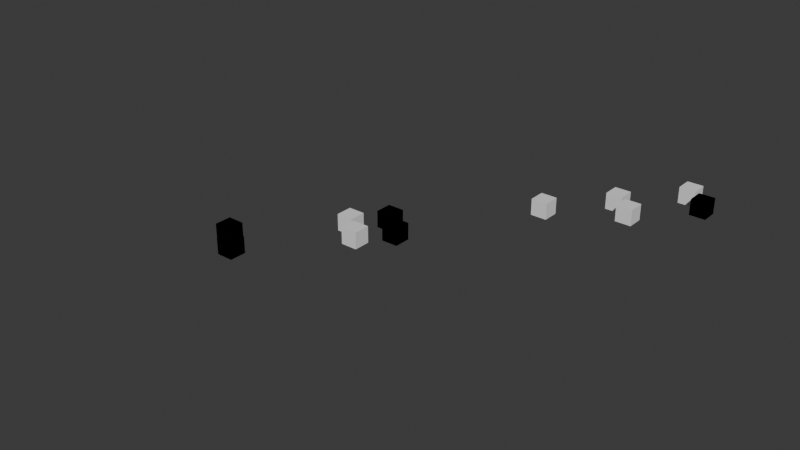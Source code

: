 # Source: adaptive_animation_test.blend  (saved by Blender 4.2.66; exported with 4.5.12 LTS)
import bpy
from mathutils import Matrix  # noqa: F401  (used for matrix-valued properties, if any)

bpy.ops.wm.read_factory_settings(use_empty=True)
scene = bpy.context.scene
scene.name = 'Scene'

# ---- collections
col_collection = bpy.data.collections.new('Collection'); scene.collection.children.link(col_collection)
col_rest = bpy.data.collections.new('rest'); scene.collection.children.link(col_rest)

# ---- world
world_world = bpy.data.worlds.new('World'); scene.world = world_world
world_world.use_nodes = True; world_world.node_tree.nodes.clear()
_N = world_world.node_tree.nodes; _L = world_world.node_tree.links
n0 = _N.new('ShaderNodeOutputWorld'); n0.name = 'World Output'; n0.location = (300, 300)
n1 = _N.new('ShaderNodeBackground'); n1.name = 'Background'; n1.location = (10, 300)
n1.inputs[0].default_value = (0.05088, 0.05088, 0.05088, 1.0)
_L.new(n1.outputs[0], n0.inputs[0])
n0.is_active_output = True
world_world.color = (0.05088, 0.05088, 0.05088)
world_world.sun_shadow_jitter_overblur = 0.0

# ---- meshes
me_cube_048 = bpy.data.meshes.new('Cube.048')
me_cube_048.from_pydata([(-0.05, -0.05, -0.05), (-0.05, -0.05, 0.05), (-0.05, 0.05, -0.05), (-0.05, 0.05, 0.05), (0.05, -0.05, -0.05), (0.05, -0.05, 0.05), (0.05, 0.05, -0.05), (0.05, 0.05, 0.05)], [], [(0, 1, 3, 2), (2, 3, 7, 6), (6, 7, 5, 4), (4, 5, 1, 0), (2, 6, 4, 0), (7, 3, 1, 5)])
_uv = me_cube_048.uv_layers.new(name='UVMap')
_uv.uv.foreach_set('vector', [0.375, 0.0, 0.625, 0.0, 0.625, 0.25, 0.375, 0.25, 0.375, 0.25, 0.625, 0.25, 0.625, 0.5, 0.375, 0.5, 0.375, 0.5, 0.625, 0.5, 0.625, 0.75, 0.375, 0.75, 0.375, 0.75, 0.625, 0.75, 0.625, 1.0, 0.375, 1.0, 0.125, 0.5, 0.375, 0.5, 0.375, 0.75, 0.125, 0.75, 0.625, 0.5, 0.875, 0.5, 0.875, 0.75, 0.625, 0.75])
me_cube_048.update()
me_cube_049 = bpy.data.meshes.new('Cube.049')
me_cube_049.from_pydata([(-0.05, -0.05, -0.05), (-0.05, -0.05, 0.05), (-0.05, 0.05, -0.05), (-0.05, 0.05, 0.05), (0.05, -0.05, -0.05), (0.05, -0.05, 0.05), (0.05, 0.05, -0.05), (0.05, 0.05, 0.05)], [], [(0, 1, 3, 2), (2, 3, 7, 6), (6, 7, 5, 4), (4, 5, 1, 0), (2, 6, 4, 0), (7, 3, 1, 5)])
_uv = me_cube_049.uv_layers.new(name='UVMap')
_uv.uv.foreach_set('vector', [0.375, 0.0, 0.625, 0.0, 0.625, 0.25, 0.375, 0.25, 0.375, 0.25, 0.625, 0.25, 0.625, 0.5, 0.375, 0.5, 0.375, 0.5, 0.625, 0.5, 0.625, 0.75, 0.375, 0.75, 0.375, 0.75, 0.625, 0.75, 0.625, 1.0, 0.375, 1.0, 0.125, 0.5, 0.375, 0.5, 0.375, 0.75, 0.125, 0.75, 0.625, 0.5, 0.875, 0.5, 0.875, 0.75, 0.625, 0.75])
me_cube_049.update()
me_cube_050 = bpy.data.meshes.new('Cube.050')
me_cube_050.from_pydata([(-0.05, -0.05, -0.05), (-0.05, -0.05, 0.05), (-0.05, 0.05, -0.05), (-0.05, 0.05, 0.05), (0.05, -0.05, -0.05), (0.05, -0.05, 0.05), (0.05, 0.05, -0.05), (0.05, 0.05, 0.05)], [], [(0, 1, 3, 2), (2, 3, 7, 6), (6, 7, 5, 4), (4, 5, 1, 0), (2, 6, 4, 0), (7, 3, 1, 5)])
_uv = me_cube_050.uv_layers.new(name='UVMap')
_uv.uv.foreach_set('vector', [0.375, 0.0, 0.625, 0.0, 0.625, 0.25, 0.375, 0.25, 0.375, 0.25, 0.625, 0.25, 0.625, 0.5, 0.375, 0.5, 0.375, 0.5, 0.625, 0.5, 0.625, 0.75, 0.375, 0.75, 0.375, 0.75, 0.625, 0.75, 0.625, 1.0, 0.375, 1.0, 0.125, 0.5, 0.375, 0.5, 0.375, 0.75, 0.125, 0.75, 0.625, 0.5, 0.875, 0.5, 0.875, 0.75, 0.625, 0.75])
me_cube_050.update()
me_cube_051 = bpy.data.meshes.new('Cube.051')
me_cube_051.from_pydata([(-0.05, -0.05, -0.05), (-0.05, -0.05, 0.05), (-0.05, 0.05, -0.05), (-0.05, 0.05, 0.05), (0.05, -0.05, -0.05), (0.05, -0.05, 0.05), (0.05, 0.05, -0.05), (0.05, 0.05, 0.05)], [], [(0, 1, 3, 2), (2, 3, 7, 6), (6, 7, 5, 4), (4, 5, 1, 0), (2, 6, 4, 0), (7, 3, 1, 5)])
_uv = me_cube_051.uv_layers.new(name='UVMap')
_uv.uv.foreach_set('vector', [0.375, 0.0, 0.625, 0.0, 0.625, 0.25, 0.375, 0.25, 0.375, 0.25, 0.625, 0.25, 0.625, 0.5, 0.375, 0.5, 0.375, 0.5, 0.625, 0.5, 0.625, 0.75, 0.375, 0.75, 0.375, 0.75, 0.625, 0.75, 0.625, 1.0, 0.375, 1.0, 0.125, 0.5, 0.375, 0.5, 0.375, 0.75, 0.125, 0.75, 0.625, 0.5, 0.875, 0.5, 0.875, 0.75, 0.625, 0.75])
me_cube_051.update()
me_cube_052 = bpy.data.meshes.new('Cube.052')
me_cube_052.from_pydata([(-0.05, -0.05, -0.05), (-0.05, -0.05, 0.05), (-0.05, 0.05, -0.05), (-0.05, 0.05, 0.05), (0.05, -0.05, -0.05), (0.05, -0.05, 0.05), (0.05, 0.05, -0.05), (0.05, 0.05, 0.05)], [], [(0, 1, 3, 2), (2, 3, 7, 6), (6, 7, 5, 4), (4, 5, 1, 0), (2, 6, 4, 0), (7, 3, 1, 5)])
_uv = me_cube_052.uv_layers.new(name='UVMap')
_uv.uv.foreach_set('vector', [0.375, 0.0, 0.625, 0.0, 0.625, 0.25, 0.375, 0.25, 0.375, 0.25, 0.625, 0.25, 0.625, 0.5, 0.375, 0.5, 0.375, 0.5, 0.625, 0.5, 0.625, 0.75, 0.375, 0.75, 0.375, 0.75, 0.625, 0.75, 0.625, 1.0, 0.375, 1.0, 0.125, 0.5, 0.375, 0.5, 0.375, 0.75, 0.125, 0.75, 0.625, 0.5, 0.875, 0.5, 0.875, 0.75, 0.625, 0.75])
me_cube_052.update()
me_cube_053 = bpy.data.meshes.new('Cube.053')
me_cube_053.from_pydata([(-0.05, -0.05, -0.05), (-0.05, -0.05, 0.05), (-0.05, 0.05, -0.05), (-0.05, 0.05, 0.05), (0.05, -0.05, -0.05), (0.05, -0.05, 0.05), (0.05, 0.05, -0.05), (0.05, 0.05, 0.05)], [], [(0, 1, 3, 2), (2, 3, 7, 6), (6, 7, 5, 4), (4, 5, 1, 0), (2, 6, 4, 0), (7, 3, 1, 5)])
_uv = me_cube_053.uv_layers.new(name='UVMap')
_uv.uv.foreach_set('vector', [0.375, 0.0, 0.625, 0.0, 0.625, 0.25, 0.375, 0.25, 0.375, 0.25, 0.625, 0.25, 0.625, 0.5, 0.375, 0.5, 0.375, 0.5, 0.625, 0.5, 0.625, 0.75, 0.375, 0.75, 0.375, 0.75, 0.625, 0.75, 0.625, 1.0, 0.375, 1.0, 0.125, 0.5, 0.375, 0.5, 0.375, 0.75, 0.125, 0.75, 0.625, 0.5, 0.875, 0.5, 0.875, 0.75, 0.625, 0.75])
me_cube_053.update()
me_cube_054 = bpy.data.meshes.new('Cube.054')
me_cube_054.from_pydata([(-0.05, -0.05, -0.05), (-0.05, -0.05, 0.05), (-0.05, 0.05, -0.05), (-0.05, 0.05, 0.05), (0.05, -0.05, -0.05), (0.05, -0.05, 0.05), (0.05, 0.05, -0.05), (0.05, 0.05, 0.05)], [], [(0, 1, 3, 2), (2, 3, 7, 6), (6, 7, 5, 4), (4, 5, 1, 0), (2, 6, 4, 0), (7, 3, 1, 5)])
_uv = me_cube_054.uv_layers.new(name='UVMap')
_uv.uv.foreach_set('vector', [0.375, 0.0, 0.625, 0.0, 0.625, 0.25, 0.375, 0.25, 0.375, 0.25, 0.625, 0.25, 0.625, 0.5, 0.375, 0.5, 0.375, 0.5, 0.625, 0.5, 0.625, 0.75, 0.375, 0.75, 0.375, 0.75, 0.625, 0.75, 0.625, 1.0, 0.375, 1.0, 0.125, 0.5, 0.375, 0.5, 0.375, 0.75, 0.125, 0.75, 0.625, 0.5, 0.875, 0.5, 0.875, 0.75, 0.625, 0.75])
me_cube_054.update()
me_cube_055 = bpy.data.meshes.new('Cube.055')
me_cube_055.from_pydata([(-0.05, -0.05, -0.05), (-0.05, -0.05, 0.05), (-0.05, 0.05, -0.05), (-0.05, 0.05, 0.05), (0.05, -0.05, -0.05), (0.05, -0.05, 0.05), (0.05, 0.05, -0.05), (0.05, 0.05, 0.05)], [], [(0, 1, 3, 2), (2, 3, 7, 6), (6, 7, 5, 4), (4, 5, 1, 0), (2, 6, 4, 0), (7, 3, 1, 5)])
_uv = me_cube_055.uv_layers.new(name='UVMap')
_uv.uv.foreach_set('vector', [0.375, 0.0, 0.625, 0.0, 0.625, 0.25, 0.375, 0.25, 0.375, 0.25, 0.625, 0.25, 0.625, 0.5, 0.375, 0.5, 0.375, 0.5, 0.625, 0.5, 0.625, 0.75, 0.375, 0.75, 0.375, 0.75, 0.625, 0.75, 0.625, 1.0, 0.375, 1.0, 0.125, 0.5, 0.375, 0.5, 0.375, 0.75, 0.125, 0.75, 0.625, 0.5, 0.875, 0.5, 0.875, 0.75, 0.625, 0.75])
me_cube_055.update()
me_cube_056 = bpy.data.meshes.new('Cube.056')
me_cube_056.from_pydata([(-0.05, -0.05, -0.05), (-0.05, -0.05, 0.05), (-0.05, 0.05, -0.05), (-0.05, 0.05, 0.05), (0.05, -0.05, -0.05), (0.05, -0.05, 0.05), (0.05, 0.05, -0.05), (0.05, 0.05, 0.05)], [], [(0, 1, 3, 2), (2, 3, 7, 6), (6, 7, 5, 4), (4, 5, 1, 0), (2, 6, 4, 0), (7, 3, 1, 5)])
_uv = me_cube_056.uv_layers.new(name='UVMap')
_uv.uv.foreach_set('vector', [0.375, 0.0, 0.625, 0.0, 0.625, 0.25, 0.375, 0.25, 0.375, 0.25, 0.625, 0.25, 0.625, 0.5, 0.375, 0.5, 0.375, 0.5, 0.625, 0.5, 0.625, 0.75, 0.375, 0.75, 0.375, 0.75, 0.625, 0.75, 0.625, 1.0, 0.375, 1.0, 0.125, 0.5, 0.375, 0.5, 0.375, 0.75, 0.125, 0.75, 0.625, 0.5, 0.875, 0.5, 0.875, 0.75, 0.625, 0.75])
me_cube_056.update()
me_cube_057 = bpy.data.meshes.new('Cube.057')
me_cube_057.from_pydata([(-0.05, -0.05, -0.05), (-0.05, -0.05, 0.05), (-0.05, 0.05, -0.05), (-0.05, 0.05, 0.05), (0.05, -0.05, -0.05), (0.05, -0.05, 0.05), (0.05, 0.05, -0.05), (0.05, 0.05, 0.05)], [], [(0, 1, 3, 2), (2, 3, 7, 6), (6, 7, 5, 4), (4, 5, 1, 0), (2, 6, 4, 0), (7, 3, 1, 5)])
_uv = me_cube_057.uv_layers.new(name='UVMap')
_uv.uv.foreach_set('vector', [0.375, 0.0, 0.625, 0.0, 0.625, 0.25, 0.375, 0.25, 0.375, 0.25, 0.625, 0.25, 0.625, 0.5, 0.375, 0.5, 0.375, 0.5, 0.625, 0.5, 0.625, 0.75, 0.375, 0.75, 0.375, 0.75, 0.625, 0.75, 0.625, 1.0, 0.375, 1.0, 0.125, 0.5, 0.375, 0.5, 0.375, 0.75, 0.125, 0.75, 0.625, 0.5, 0.875, 0.5, 0.875, 0.75, 0.625, 0.75])
me_cube_057.update()
me_cube_058 = bpy.data.meshes.new('Cube.058')
me_cube_058.from_pydata([(-0.05, -0.05, -0.05), (-0.05, -0.05, 0.05), (-0.05, 0.05, -0.05), (-0.05, 0.05, 0.05), (0.05, -0.05, -0.05), (0.05, -0.05, 0.05), (0.05, 0.05, -0.05), (0.05, 0.05, 0.05)], [], [(0, 1, 3, 2), (2, 3, 7, 6), (6, 7, 5, 4), (4, 5, 1, 0), (2, 6, 4, 0), (7, 3, 1, 5)])
_uv = me_cube_058.uv_layers.new(name='UVMap')
_uv.uv.foreach_set('vector', [0.375, 0.0, 0.625, 0.0, 0.625, 0.25, 0.375, 0.25, 0.375, 0.25, 0.625, 0.25, 0.625, 0.5, 0.375, 0.5, 0.375, 0.5, 0.625, 0.5, 0.625, 0.75, 0.375, 0.75, 0.375, 0.75, 0.625, 0.75, 0.625, 1.0, 0.375, 1.0, 0.125, 0.5, 0.375, 0.5, 0.375, 0.75, 0.125, 0.75, 0.625, 0.5, 0.875, 0.5, 0.875, 0.75, 0.625, 0.75])
me_cube_058.update()
me_cube_059 = bpy.data.meshes.new('Cube.059')
me_cube_059.from_pydata([(-0.05, -0.05, -0.05), (-0.05, -0.05, 0.05), (-0.05, 0.05, -0.05), (-0.05, 0.05, 0.05), (0.05, -0.05, -0.05), (0.05, -0.05, 0.05), (0.05, 0.05, -0.05), (0.05, 0.05, 0.05)], [], [(0, 1, 3, 2), (2, 3, 7, 6), (6, 7, 5, 4), (4, 5, 1, 0), (2, 6, 4, 0), (7, 3, 1, 5)])
_uv = me_cube_059.uv_layers.new(name='UVMap')
_uv.uv.foreach_set('vector', [0.375, 0.0, 0.625, 0.0, 0.625, 0.25, 0.375, 0.25, 0.375, 0.25, 0.625, 0.25, 0.625, 0.5, 0.375, 0.5, 0.375, 0.5, 0.625, 0.5, 0.625, 0.75, 0.375, 0.75, 0.375, 0.75, 0.625, 0.75, 0.625, 1.0, 0.375, 1.0, 0.125, 0.5, 0.375, 0.5, 0.375, 0.75, 0.125, 0.75, 0.625, 0.5, 0.875, 0.5, 0.875, 0.75, 0.625, 0.75])
me_cube_059.update()
me_cube_060 = bpy.data.meshes.new('Cube.060')
me_cube_060.from_pydata([(-0.05, -0.05, -0.05), (-0.05, -0.05, 0.05), (-0.05, 0.05, -0.05), (-0.05, 0.05, 0.05), (0.05, -0.05, -0.05), (0.05, -0.05, 0.05), (0.05, 0.05, -0.05), (0.05, 0.05, 0.05)], [], [(0, 1, 3, 2), (2, 3, 7, 6), (6, 7, 5, 4), (4, 5, 1, 0), (2, 6, 4, 0), (7, 3, 1, 5)])
_uv = me_cube_060.uv_layers.new(name='UVMap')
_uv.uv.foreach_set('vector', [0.375, 0.0, 0.625, 0.0, 0.625, 0.25, 0.375, 0.25, 0.375, 0.25, 0.625, 0.25, 0.625, 0.5, 0.375, 0.5, 0.375, 0.5, 0.625, 0.5, 0.625, 0.75, 0.375, 0.75, 0.375, 0.75, 0.625, 0.75, 0.625, 1.0, 0.375, 1.0, 0.125, 0.5, 0.375, 0.5, 0.375, 0.75, 0.125, 0.75, 0.625, 0.5, 0.875, 0.5, 0.875, 0.75, 0.625, 0.75])
me_cube_060.update()
me_cube_061 = bpy.data.meshes.new('Cube.061')
me_cube_061.from_pydata([(-0.05, -0.05, -0.05), (-0.05, -0.05, 0.05), (-0.05, 0.05, -0.05), (-0.05, 0.05, 0.05), (0.05, -0.05, -0.05), (0.05, -0.05, 0.05), (0.05, 0.05, -0.05), (0.05, 0.05, 0.05)], [], [(0, 1, 3, 2), (2, 3, 7, 6), (6, 7, 5, 4), (4, 5, 1, 0), (2, 6, 4, 0), (7, 3, 1, 5)])
_uv = me_cube_061.uv_layers.new(name='UVMap')
_uv.uv.foreach_set('vector', [0.375, 0.0, 0.625, 0.0, 0.625, 0.25, 0.375, 0.25, 0.375, 0.25, 0.625, 0.25, 0.625, 0.5, 0.375, 0.5, 0.375, 0.5, 0.625, 0.5, 0.625, 0.75, 0.375, 0.75, 0.375, 0.75, 0.625, 0.75, 0.625, 1.0, 0.375, 1.0, 0.125, 0.5, 0.375, 0.5, 0.375, 0.75, 0.125, 0.75, 0.625, 0.5, 0.875, 0.5, 0.875, 0.75, 0.625, 0.75])
me_cube_061.update()
me_cube_062 = bpy.data.meshes.new('Cube.062')
me_cube_062.from_pydata([(-0.05, -0.05, -0.05), (-0.05, -0.05, 0.05), (-0.05, 0.05, -0.05), (-0.05, 0.05, 0.05), (0.05, -0.05, -0.05), (0.05, -0.05, 0.05), (0.05, 0.05, -0.05), (0.05, 0.05, 0.05)], [], [(0, 1, 3, 2), (2, 3, 7, 6), (6, 7, 5, 4), (4, 5, 1, 0), (2, 6, 4, 0), (7, 3, 1, 5)])
_uv = me_cube_062.uv_layers.new(name='UVMap')
_uv.uv.foreach_set('vector', [0.375, 0.0, 0.625, 0.0, 0.625, 0.25, 0.375, 0.25, 0.375, 0.25, 0.625, 0.25, 0.625, 0.5, 0.375, 0.5, 0.375, 0.5, 0.625, 0.5, 0.625, 0.75, 0.375, 0.75, 0.375, 0.75, 0.625, 0.75, 0.625, 1.0, 0.375, 1.0, 0.125, 0.5, 0.375, 0.5, 0.375, 0.75, 0.125, 0.75, 0.625, 0.5, 0.875, 0.5, 0.875, 0.75, 0.625, 0.75])
me_cube_062.update()
me_cube_063 = bpy.data.meshes.new('Cube.063')
me_cube_063.from_pydata([(-0.05, -0.05, -0.05), (-0.05, -0.05, 0.05), (-0.05, 0.05, -0.05), (-0.05, 0.05, 0.05), (0.05, -0.05, -0.05), (0.05, -0.05, 0.05), (0.05, 0.05, -0.05), (0.05, 0.05, 0.05)], [], [(0, 1, 3, 2), (2, 3, 7, 6), (6, 7, 5, 4), (4, 5, 1, 0), (2, 6, 4, 0), (7, 3, 1, 5)])
_uv = me_cube_063.uv_layers.new(name='UVMap')
_uv.uv.foreach_set('vector', [0.375, 0.0, 0.625, 0.0, 0.625, 0.25, 0.375, 0.25, 0.375, 0.25, 0.625, 0.25, 0.625, 0.5, 0.375, 0.5, 0.375, 0.5, 0.625, 0.5, 0.625, 0.75, 0.375, 0.75, 0.375, 0.75, 0.625, 0.75, 0.625, 1.0, 0.375, 1.0, 0.125, 0.5, 0.375, 0.5, 0.375, 0.75, 0.125, 0.75, 0.625, 0.5, 0.875, 0.5, 0.875, 0.75, 0.625, 0.75])
me_cube_063.update()
me_cube_064 = bpy.data.meshes.new('Cube.064')
me_cube_064.from_pydata([(-0.05, -0.05, -0.05), (-0.05, -0.05, 0.05), (-0.05, 0.05, -0.05), (-0.05, 0.05, 0.05), (0.05, -0.05, -0.05), (0.05, -0.05, 0.05), (0.05, 0.05, -0.05), (0.05, 0.05, 0.05)], [], [(0, 1, 3, 2), (2, 3, 7, 6), (6, 7, 5, 4), (4, 5, 1, 0), (2, 6, 4, 0), (7, 3, 1, 5)])
_uv = me_cube_064.uv_layers.new(name='UVMap')
_uv.uv.foreach_set('vector', [0.375, 0.0, 0.625, 0.0, 0.625, 0.25, 0.375, 0.25, 0.375, 0.25, 0.625, 0.25, 0.625, 0.5, 0.375, 0.5, 0.375, 0.5, 0.625, 0.5, 0.625, 0.75, 0.375, 0.75, 0.375, 0.75, 0.625, 0.75, 0.625, 1.0, 0.375, 1.0, 0.125, 0.5, 0.375, 0.5, 0.375, 0.75, 0.125, 0.75, 0.625, 0.5, 0.875, 0.5, 0.875, 0.75, 0.625, 0.75])
me_cube_064.update()
me_cube_065 = bpy.data.meshes.new('Cube.065')
me_cube_065.from_pydata([(-0.05, -0.05, -0.05), (-0.05, -0.05, 0.05), (-0.05, 0.05, -0.05), (-0.05, 0.05, 0.05), (0.05, -0.05, -0.05), (0.05, -0.05, 0.05), (0.05, 0.05, -0.05), (0.05, 0.05, 0.05)], [], [(0, 1, 3, 2), (2, 3, 7, 6), (6, 7, 5, 4), (4, 5, 1, 0), (2, 6, 4, 0), (7, 3, 1, 5)])
_uv = me_cube_065.uv_layers.new(name='UVMap')
_uv.uv.foreach_set('vector', [0.375, 0.0, 0.625, 0.0, 0.625, 0.25, 0.375, 0.25, 0.375, 0.25, 0.625, 0.25, 0.625, 0.5, 0.375, 0.5, 0.375, 0.5, 0.625, 0.5, 0.625, 0.75, 0.375, 0.75, 0.375, 0.75, 0.625, 0.75, 0.625, 1.0, 0.375, 1.0, 0.125, 0.5, 0.375, 0.5, 0.375, 0.75, 0.125, 0.75, 0.625, 0.5, 0.875, 0.5, 0.875, 0.75, 0.625, 0.75])
me_cube_065.update()
me_cube_066 = bpy.data.meshes.new('Cube.066')
me_cube_066.from_pydata([(-0.05, -0.05, -0.05), (-0.05, -0.05, 0.05), (-0.05, 0.05, -0.05), (-0.05, 0.05, 0.05), (0.05, -0.05, -0.05), (0.05, -0.05, 0.05), (0.05, 0.05, -0.05), (0.05, 0.05, 0.05)], [], [(0, 1, 3, 2), (2, 3, 7, 6), (6, 7, 5, 4), (4, 5, 1, 0), (2, 6, 4, 0), (7, 3, 1, 5)])
_uv = me_cube_066.uv_layers.new(name='UVMap')
_uv.uv.foreach_set('vector', [0.375, 0.0, 0.625, 0.0, 0.625, 0.25, 0.375, 0.25, 0.375, 0.25, 0.625, 0.25, 0.625, 0.5, 0.375, 0.5, 0.375, 0.5, 0.625, 0.5, 0.625, 0.75, 0.375, 0.75, 0.375, 0.75, 0.625, 0.75, 0.625, 1.0, 0.375, 1.0, 0.125, 0.5, 0.375, 0.5, 0.375, 0.75, 0.125, 0.75, 0.625, 0.5, 0.875, 0.5, 0.875, 0.75, 0.625, 0.75])
me_cube_066.update()
me_cube_067 = bpy.data.meshes.new('Cube.067')
me_cube_067.from_pydata([(-0.05, -0.05, -0.05), (-0.05, -0.05, 0.05), (-0.05, 0.05, -0.05), (-0.05, 0.05, 0.05), (0.05, -0.05, -0.05), (0.05, -0.05, 0.05), (0.05, 0.05, -0.05), (0.05, 0.05, 0.05)], [], [(0, 1, 3, 2), (2, 3, 7, 6), (6, 7, 5, 4), (4, 5, 1, 0), (2, 6, 4, 0), (7, 3, 1, 5)])
_uv = me_cube_067.uv_layers.new(name='UVMap')
_uv.uv.foreach_set('vector', [0.375, 0.0, 0.625, 0.0, 0.625, 0.25, 0.375, 0.25, 0.375, 0.25, 0.625, 0.25, 0.625, 0.5, 0.375, 0.5, 0.375, 0.5, 0.625, 0.5, 0.625, 0.75, 0.375, 0.75, 0.375, 0.75, 0.625, 0.75, 0.625, 1.0, 0.375, 1.0, 0.125, 0.5, 0.375, 0.5, 0.375, 0.75, 0.125, 0.75, 0.625, 0.5, 0.875, 0.5, 0.875, 0.75, 0.625, 0.75])
me_cube_067.update()
me_cube_068 = bpy.data.meshes.new('Cube.068')
me_cube_068.from_pydata([(-0.05, -0.05, -0.05), (-0.05, -0.05, 0.05), (-0.05, 0.05, -0.05), (-0.05, 0.05, 0.05), (0.05, -0.05, -0.05), (0.05, -0.05, 0.05), (0.05, 0.05, -0.05), (0.05, 0.05, 0.05)], [], [(0, 1, 3, 2), (2, 3, 7, 6), (6, 7, 5, 4), (4, 5, 1, 0), (2, 6, 4, 0), (7, 3, 1, 5)])
_uv = me_cube_068.uv_layers.new(name='UVMap')
_uv.uv.foreach_set('vector', [0.375, 0.0, 0.625, 0.0, 0.625, 0.25, 0.375, 0.25, 0.375, 0.25, 0.625, 0.25, 0.625, 0.5, 0.375, 0.5, 0.375, 0.5, 0.625, 0.5, 0.625, 0.75, 0.375, 0.75, 0.375, 0.75, 0.625, 0.75, 0.625, 1.0, 0.375, 1.0, 0.125, 0.5, 0.375, 0.5, 0.375, 0.75, 0.125, 0.75, 0.625, 0.5, 0.875, 0.5, 0.875, 0.75, 0.625, 0.75])
me_cube_068.update()
me_cube_003 = bpy.data.meshes.new('Cube.003')
me_cube_003.from_pydata([(-0.05, -0.05, -0.05), (-0.05, -0.05, 0.05), (-0.05, 0.05, -0.05), (-0.05, 0.05, 0.05), (0.05, -0.05, -0.05), (0.05, -0.05, 0.05), (0.05, 0.05, -0.05), (0.05, 0.05, 0.05)], [], [(0, 1, 3, 2), (2, 3, 7, 6), (6, 7, 5, 4), (4, 5, 1, 0), (2, 6, 4, 0), (7, 3, 1, 5)])
_uv = me_cube_003.uv_layers.new(name='UVMap')
_uv.uv.foreach_set('vector', [0.375, 0.0, 0.625, 0.0, 0.625, 0.25, 0.375, 0.25, 0.375, 0.25, 0.625, 0.25, 0.625, 0.5, 0.375, 0.5, 0.375, 0.5, 0.625, 0.5, 0.625, 0.75, 0.375, 0.75, 0.375, 0.75, 0.625, 0.75, 0.625, 1.0, 0.375, 1.0, 0.125, 0.5, 0.375, 0.5, 0.375, 0.75, 0.125, 0.75, 0.625, 0.5, 0.875, 0.5, 0.875, 0.75, 0.625, 0.75])
me_cube_003.update()
me_cube_004 = bpy.data.meshes.new('Cube.004')
me_cube_004.from_pydata([(-0.05, -0.05, -0.05), (-0.05, -0.05, 0.05), (-0.05, 0.05, -0.05), (-0.05, 0.05, 0.05), (0.05, -0.05, -0.05), (0.05, -0.05, 0.05), (0.05, 0.05, -0.05), (0.05, 0.05, 0.05)], [], [(0, 1, 3, 2), (2, 3, 7, 6), (6, 7, 5, 4), (4, 5, 1, 0), (2, 6, 4, 0), (7, 3, 1, 5)])
_uv = me_cube_004.uv_layers.new(name='UVMap')
_uv.uv.foreach_set('vector', [0.375, 0.0, 0.625, 0.0, 0.625, 0.25, 0.375, 0.25, 0.375, 0.25, 0.625, 0.25, 0.625, 0.5, 0.375, 0.5, 0.375, 0.5, 0.625, 0.5, 0.625, 0.75, 0.375, 0.75, 0.375, 0.75, 0.625, 0.75, 0.625, 1.0, 0.375, 1.0, 0.125, 0.5, 0.375, 0.5, 0.375, 0.75, 0.125, 0.75, 0.625, 0.5, 0.875, 0.5, 0.875, 0.75, 0.625, 0.75])
me_cube_004.update()
me_cube_005 = bpy.data.meshes.new('Cube.005')
me_cube_005.from_pydata([(-0.05, -0.05, -0.05), (-0.05, -0.05, 0.05), (-0.05, 0.05, -0.05), (-0.05, 0.05, 0.05), (0.05, -0.05, -0.05), (0.05, -0.05, 0.05), (0.05, 0.05, -0.05), (0.05, 0.05, 0.05)], [], [(0, 1, 3, 2), (2, 3, 7, 6), (6, 7, 5, 4), (4, 5, 1, 0), (2, 6, 4, 0), (7, 3, 1, 5)])
_uv = me_cube_005.uv_layers.new(name='UVMap')
_uv.uv.foreach_set('vector', [0.375, 0.0, 0.625, 0.0, 0.625, 0.25, 0.375, 0.25, 0.375, 0.25, 0.625, 0.25, 0.625, 0.5, 0.375, 0.5, 0.375, 0.5, 0.625, 0.5, 0.625, 0.75, 0.375, 0.75, 0.375, 0.75, 0.625, 0.75, 0.625, 1.0, 0.375, 1.0, 0.125, 0.5, 0.375, 0.5, 0.375, 0.75, 0.125, 0.75, 0.625, 0.5, 0.875, 0.5, 0.875, 0.75, 0.625, 0.75])
me_cube_005.update()
arm_armature_002 = bpy.data.armatures.new('Armature.002')  # bones are not reproduced
arm_armature_003 = bpy.data.armatures.new('Armature.003')  # bones are not reproduced
arm_armature_006 = bpy.data.armatures.new('Armature.006')  # bones are not reproduced
arm_armature_007 = bpy.data.armatures.new('Armature.007')  # bones are not reproduced
arm_armature_008 = bpy.data.armatures.new('Armature.008')  # bones are not reproduced
arm_armature_009 = bpy.data.armatures.new('Armature.009')  # bones are not reproduced
arm_armature_010 = bpy.data.armatures.new('Armature.010')  # bones are not reproduced
arm_armature_011 = bpy.data.armatures.new('Armature.011')  # bones are not reproduced
arm_armature_012 = bpy.data.armatures.new('Armature.012')  # bones are not reproduced
arm_armature = bpy.data.armatures.new('Armature')  # bones are not reproduced

# ---- objects
ob_agent_0 = bpy.data.objects.new('agent_0', None)
ob_target_0 = bpy.data.objects.new('target_0', None)
ob_universal_rig_001 = bpy.data.objects.new('Universal_Rig.001', arm_armature_002)
ob_armature_agent_0_001 = bpy.data.objects.new('armature_agent_0.001', arm_armature_003)
ob_armature_agent_0 = bpy.data.objects.new('armature_agent_0', arm_armature_006)
ob_armature_agent_0sdfsdf = bpy.data.objects.new('armature_agent_0sdfsdf', arm_armature_007)
ob_armature_agent_0dfgdfgdf = bpy.data.objects.new('armature_agent_0dfgdfgdf', arm_armature_008)
ob_armature_agent_0sdfsdf_001 = bpy.data.objects.new('armature_agent_0sdfsdf.001', arm_armature_009)
ob_armature_agent_0dfg = bpy.data.objects.new('armature_agent_0dfg', arm_armature_010)
ob_armature_agent_0sdg = bpy.data.objects.new('armature_agent_0sdg', arm_armature_011)
ob_armature_agent_0sdfsdfsdf = bpy.data.objects.new('armature_agent_0sdfsdfsdf', arm_armature_012)
ob_foot_2 = bpy.data.objects.new('foot_2', me_cube_048)
ob_foot_2_002 = bpy.data.objects.new('foot_2.002', me_cube_049)
ob_foot_2_003 = bpy.data.objects.new('foot_2.003', me_cube_050)
ob_foot_2_004 = bpy.data.objects.new('foot_2.004', me_cube_051)
ob_foot_2_005 = bpy.data.objects.new('foot_2.005', me_cube_052)
ob_foot_2_006 = bpy.data.objects.new('foot_2.006', me_cube_053)
ob_foot_2_007 = bpy.data.objects.new('foot_2.007', me_cube_054)
ob_foot_2_008 = bpy.data.objects.new('foot_2.008', me_cube_055)
ob_foot_2_009 = bpy.data.objects.new('foot_2.009', me_cube_056)
ob_armature = bpy.data.objects.new('Armature', arm_armature)
ob_foot_2_010 = bpy.data.objects.new('foot_2.010', me_cube_057)
ob_foot_2_011 = bpy.data.objects.new('foot_2.011', me_cube_058)
ob_foot_2_012 = bpy.data.objects.new('foot_2.012', me_cube_059)
ob_foot_2_013 = bpy.data.objects.new('foot_2.013', me_cube_060)
ob_foot_2_014 = bpy.data.objects.new('foot_2.014', me_cube_061)
ob_foot_2_015 = bpy.data.objects.new('foot_2.015', me_cube_062)
ob_foot_2_016 = bpy.data.objects.new('foot_2.016', me_cube_063)
ob_foot_2_017 = bpy.data.objects.new('foot_2.017', me_cube_064)
ob_foot_2_018 = bpy.data.objects.new('foot_2.018', me_cube_065)
ob_foot_2_019 = bpy.data.objects.new('foot_2.019', me_cube_066)
ob_foot_2_020 = bpy.data.objects.new('foot_2.020', me_cube_067)
ob_foot_2_021 = bpy.data.objects.new('foot_2.021', me_cube_068)
ob_target_1 = bpy.data.objects.new('target_1', None)
ob_target_2 = bpy.data.objects.new('target_2', None)
ob_target_3 = bpy.data.objects.new('target_3', None)
ob_agent_1 = bpy.data.objects.new('agent_1', None)
ob_agent_2 = bpy.data.objects.new('agent_2', None)
ob_agent_3 = bpy.data.objects.new('agent_3', None)
ob_agent_5 = bpy.data.objects.new('agent_5', None)
ob_agent_6 = bpy.data.objects.new('agent_6', None)
ob_agent_7 = bpy.data.objects.new('agent_7', None)
ob_target_5 = bpy.data.objects.new('target_5', None)
ob_target_6 = bpy.data.objects.new('target_6', None)
ob_target_7 = bpy.data.objects.new('target_7', None)
ob_target_4 = bpy.data.objects.new('target_4', None)
ob_agent_4 = bpy.data.objects.new('agent_4', None)
ob_foot_1_001 = bpy.data.objects.new('foot_1.001', me_cube_003)
ob_foot_2_001 = bpy.data.objects.new('foot_2.001', me_cube_004)
ob_foot_3_001 = bpy.data.objects.new('foot_3.001', me_cube_005)

# ---- transforms, parenting, visibility, modifiers, constraints
ob_agent_0.location = (0.0, 0.0, 0.0)
ob_agent_0.rotation_euler = (1.571, -0.0, 0.0)
ob_agent_0.scale = (-0.1651, -0.1651, -0.1651)
ob_agent_0.empty_display_type = 'CIRCLE'
ob_agent_0.show_name = True
ob_target_0.location = (3.795, 4.509, 0.0)
ob_target_0.scale = (-1.826, -1.826, 1.826)
ob_target_0.empty_display_type = 'SINGLE_ARROW'
ob_target_0.show_name = True
ob_universal_rig_001.location = (0.0, 3.814, 0.0)
ob_universal_rig_001.show_in_front = True
ob_armature_agent_0_001.location = (0.0, 0.6136, 0.0)
ob_armature_agent_0_001.show_in_front = True
ob_armature_agent_0.location = (0.0, 0.0, 0.0)
ob_armature_agent_0.show_in_front = True
ob_armature_agent_0sdfsdf.location = (0.0, 0.0, 0.0)
ob_armature_agent_0sdfsdf.show_in_front = True
ob_armature_agent_0dfgdfgdf.location = (0.0, 0.0, 0.0)
ob_armature_agent_0dfgdfgdf.show_in_front = True
ob_armature_agent_0sdfsdf_001.location = (0.0, 0.0, 0.0)
ob_armature_agent_0sdfsdf_001.show_in_front = True
ob_armature_agent_0dfg.location = (0.0, 0.0, 0.0)
ob_armature_agent_0dfg.show_in_front = True
ob_armature_agent_0sdg.location = (0.0, 0.0, 0.0)
ob_armature_agent_0sdg.show_in_front = True
ob_armature_agent_0sdfsdfsdf.location = (0.0, 0.0, 0.0)
ob_armature_agent_0sdfsdfsdf.show_in_front = True
ob_foot_2.location = (0.6279, 0.6218, 0.0)
ob_foot_2_002.location = (0.5055, 0.7248, 0.0)
ob_foot_2_003.location = (1.195, 1.295, 0.0)
ob_foot_2_004.location = (1.072, 1.398, 0.0)
ob_foot_2_005.location = (0.6279, 0.6218, 0.0)
ob_foot_2_006.location = (0.5055, 0.7248, 0.0)
ob_foot_2_007.location = (1.195, 1.295, 0.0)
ob_foot_2_008.location = (1.072, 1.398, 0.0)
ob_foot_2_009.location = (0.6279, 0.6218, 0.0)
ob_armature.location = (0.0, 0.0, 0.0)
ob_armature.rotation_euler = (1.571, -0.0, 2.237)
ob_armature.scale = (0.01, 0.01, 0.01)
ob_foot_2_010.location = (1.053, 1.127, 0.0)
ob_foot_2_011.location = (0.9305, 1.23, 0.0)
ob_foot_2_012.location = (2.045, 2.305, 0.0)
ob_foot_2_013.location = (1.922, 2.408, 0.0)
ob_foot_2_014.location = (1.195, 1.295, 0.0)
ob_foot_2_015.location = (1.072, 1.398, 0.0)
ob_foot_2_016.location = (2.328, 2.642, 0.0)
ob_foot_2_017.location = (2.205, 2.745, 0.0)
ob_foot_2_018.location = (1.195, 1.295, 0.0)
ob_foot_2_019.location = (0.5055, 0.7248, 0.0)
ob_foot_2_020.location = (2.328, 2.642, 0.0)
ob_foot_2_021.location = (1.639, 2.071, 0.0)
ob_target_1.location = (3.085, 0.5674, 0.0)
ob_target_1.scale = (-1.826, -1.826, 1.826)
ob_target_1.empty_display_type = 'SINGLE_ARROW'
ob_target_1.show_name = True
ob_target_2.location = (2.813, 2.341, 0.0)
ob_target_2.scale = (-1.826, -1.826, 1.826)
ob_target_2.empty_display_type = 'SINGLE_ARROW'
ob_target_2.show_name = True
ob_target_3.location = (5.085, 0.7234, 0.0)
ob_target_3.scale = (-1.826, -1.826, 1.826)
ob_target_3.empty_display_type = 'SINGLE_ARROW'
ob_target_3.show_name = True
ob_agent_1.location = (4.876, 1.838, 0.0)
ob_agent_1.rotation_euler = (1.571, -0.0, 0.0)
ob_agent_1.scale = (-0.1651, -0.1651, -0.1651)
ob_agent_1.empty_display_type = 'CIRCLE'
ob_agent_1.show_name = True
ob_agent_2.location = (4.685, 0.8864, 0.0)
ob_agent_2.rotation_euler = (1.571, -0.0, 0.0)
ob_agent_2.scale = (-0.1651, -0.1651, -0.1651)
ob_agent_2.empty_display_type = 'CIRCLE'
ob_agent_2.show_name = True
ob_agent_3.location = (3.227, 2.075, 0.0)
ob_agent_3.rotation_euler = (1.571, -0.0, 0.0)
ob_agent_3.scale = (-0.1651, -0.1651, -0.1651)
ob_agent_3.empty_display_type = 'CIRCLE'
ob_agent_3.show_name = True
ob_agent_5.location = (4.124, 2.356, 0.0)
ob_agent_5.rotation_euler = (1.571, -0.0, 0.0)
ob_agent_5.scale = (-0.1651, -0.1651, -0.1651)
ob_agent_5.empty_display_type = 'CIRCLE'
ob_agent_5.show_name = True
ob_agent_6.location = (4.211, 0.6149, 0.0)
ob_agent_6.rotation_euler = (1.571, -0.0, 0.0)
ob_agent_6.scale = (-0.1651, -0.1651, -0.1651)
ob_agent_6.empty_display_type = 'CIRCLE'
ob_agent_6.show_name = True
ob_agent_7.location = (3.347, 0.7023, 0.0)
ob_agent_7.rotation_euler = (1.571, -0.0, 0.0)
ob_agent_7.scale = (-0.1651, -0.1651, -0.1651)
ob_agent_7.empty_display_type = 'CIRCLE'
ob_agent_7.show_name = True
ob_target_5.location = (4.378, 0.3085, 0.0)
ob_target_5.scale = (-1.826, -1.826, 1.826)
ob_target_5.empty_display_type = 'SINGLE_ARROW'
ob_target_5.show_name = True
ob_target_6.location = (4.203, 2.686, 0.0)
ob_target_6.scale = (-1.826, -1.826, 1.826)
ob_target_6.empty_display_type = 'SINGLE_ARROW'
ob_target_6.show_name = True
ob_target_7.location = (5.085, 2.297, 0.0)
ob_target_7.scale = (-1.826, -1.826, 1.826)
ob_target_7.empty_display_type = 'SINGLE_ARROW'
ob_target_7.show_name = True
ob_target_4.location = (2.655, 1.356, 0.0)
ob_target_4.scale = (-1.826, -1.826, 1.826)
ob_target_4.empty_display_type = 'SINGLE_ARROW'
ob_target_4.show_name = True
ob_agent_4.location = (4.896, 1.347, 0.0)
ob_agent_4.rotation_euler = (1.571, -0.0, 0.0)
ob_agent_4.scale = (-0.1651, -0.1651, -0.1651)
ob_agent_4.empty_display_type = 'CIRCLE'
ob_agent_4.show_name = True
ob_foot_1_001.location = (0.5009, 0.129, 0.0)
ob_foot_2_001.location = (0.5009, 0.129, 0.0)
ob_foot_3_001.location = (0.5009, 0.129, 0.0)

# ---- collection membership
col_collection.objects.link(ob_agent_0)
col_collection.objects.link(ob_target_0)
col_collection.objects.link(ob_universal_rig_001)
col_collection.objects.link(ob_armature_agent_0_001)
col_collection.objects.link(ob_armature_agent_0)
col_collection.objects.link(ob_armature_agent_0sdfsdf)
col_collection.objects.link(ob_armature_agent_0dfgdfgdf)
col_collection.objects.link(ob_armature_agent_0sdfsdf_001)
col_collection.objects.link(ob_armature_agent_0dfg)
col_collection.objects.link(ob_armature_agent_0sdg)
col_collection.objects.link(ob_armature_agent_0sdfsdfsdf)
col_collection.objects.link(ob_foot_2)
col_collection.objects.link(ob_foot_2_002)
col_collection.objects.link(ob_foot_2_003)
col_collection.objects.link(ob_foot_2_004)
col_collection.objects.link(ob_foot_2_005)
col_collection.objects.link(ob_foot_2_006)
col_collection.objects.link(ob_foot_2_007)
col_collection.objects.link(ob_foot_2_008)
col_collection.objects.link(ob_foot_2_009)
col_collection.objects.link(ob_armature)
col_collection.objects.link(ob_foot_2_010)
col_collection.objects.link(ob_foot_2_011)
col_collection.objects.link(ob_foot_2_012)
col_collection.objects.link(ob_foot_2_013)
col_collection.objects.link(ob_foot_2_014)
col_collection.objects.link(ob_foot_2_015)
col_collection.objects.link(ob_foot_2_016)
col_collection.objects.link(ob_foot_2_017)
col_collection.objects.link(ob_foot_2_018)
col_collection.objects.link(ob_foot_2_019)
col_collection.objects.link(ob_foot_2_020)
col_collection.objects.link(ob_foot_2_021)
col_rest.objects.link(ob_target_1)
col_rest.objects.link(ob_target_2)
col_rest.objects.link(ob_target_3)
col_rest.objects.link(ob_agent_1)
col_rest.objects.link(ob_agent_2)
col_rest.objects.link(ob_agent_3)
col_rest.objects.link(ob_agent_5)
col_rest.objects.link(ob_agent_6)
col_rest.objects.link(ob_agent_7)
col_rest.objects.link(ob_target_5)
col_rest.objects.link(ob_target_6)
col_rest.objects.link(ob_target_7)
col_rest.objects.link(ob_target_4)
col_rest.objects.link(ob_agent_4)
col_rest.objects.link(ob_foot_1_001)
col_rest.objects.link(ob_foot_2_001)
col_rest.objects.link(ob_foot_3_001)
def _layer_coll(name, lc=None):
    lc = lc or bpy.context.view_layer.layer_collection
    for c in lc.children:
        if c.name == name: return c
        r = _layer_coll(name, c)
        if r: return r
_layer_coll('rest').exclude = True

# ---- scene / render settings (as saved in the file)
scene.frame_start = 1; scene.frame_end = 250; scene.frame_set(22)
scene.render.engine = 'BLENDER_EEVEE_NEXT'
bpy.context.view_layer.update()

# ---- added for rendering (the .blend has no active camera and no usable light): camera, sun
cam_auto = bpy.data.cameras.new('AutoCamera')
cam_auto.lens = 50.0
cam_auto.sensor_width = 36.0
cam_auto.clip_end = 1000.0
ob_auto_camera = bpy.data.objects.new('AutoCamera', cam_auto)
scene.collection.objects.link(ob_auto_camera)
ob_auto_camera.location = (4.62534, -2.7814, 2.76913)
ob_auto_camera.rotation_euler = (1.09748, -7.21219e-08, 0.694738)
scene.camera = ob_auto_camera
light_auto_sun = bpy.data.lights.new('AutoSun', 'SUN')
light_auto_sun.energy = 3.0
light_auto_sun.angle = 0.0523599
ob_auto_sun = bpy.data.objects.new('AutoSun', light_auto_sun)
scene.collection.objects.link(ob_auto_sun)
ob_auto_sun.rotation_euler = (0.872665, 0.174533, 0.523599)
bpy.context.view_layer.update()
